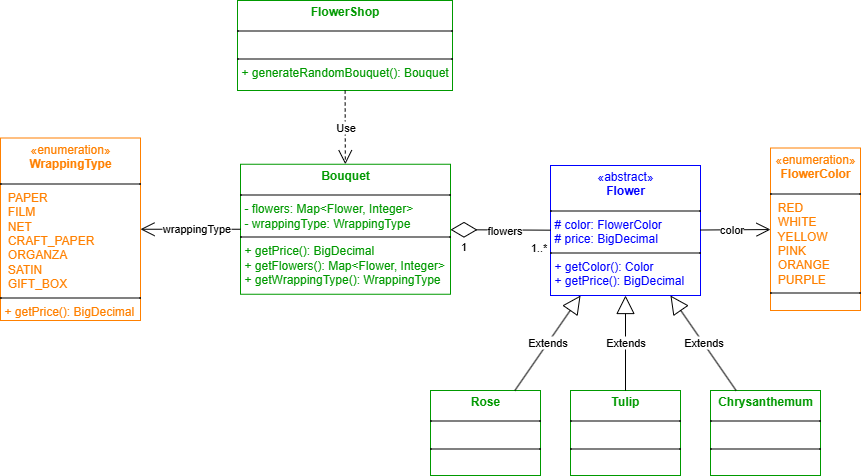

The diagram above was exported from draw.io. Its source (the exported page's mxGraphModel, read from the mxfile embedded in the PNG):
<mxGraphModel dx="1185" dy="662" grid="1" gridSize="10" guides="1" tooltips="1" connect="1" arrows="1" fold="1" page="1" pageScale="1" pageWidth="827" pageHeight="1169" math="0" shadow="0">
  <root>
    <mxCell id="0" />
    <mxCell id="1" parent="0" />
    <mxCell id="mCPtaFAOJ0TVO9XsCDUP-1" value="&lt;p style=&quot;margin:0px;margin-top:4px;text-align:center;&quot;&gt;&lt;/p&gt;&lt;div style=&quot;text-align: center;&quot;&gt;&lt;font style=&quot;color: rgb(0, 0, 255);&quot;&gt;&lt;span style=&quot;background-color: transparent; text-align: left;&quot;&gt;«abstract&lt;/span&gt;&lt;span style=&quot;background-color: transparent; text-align: left;&quot;&gt;»&lt;/span&gt;&lt;/font&gt;&lt;/div&gt;&lt;div style=&quot;text-align: center;&quot;&gt;&lt;b style=&quot;background-color: transparent;&quot;&gt;&lt;font style=&quot;color: rgb(0, 0, 255);&quot;&gt;Flower&lt;/font&gt;&lt;/b&gt;&lt;/div&gt;&lt;p&gt;&lt;/p&gt;&lt;hr size=&quot;1&quot; style=&quot;border-style:solid;&quot;&gt;&lt;p style=&quot;margin:0px;margin-left:4px;&quot;&gt;&lt;span style=&quot;color: rgb(0, 0, 255); background-color: transparent;&quot;&gt;# color: FlowerColor&lt;br&gt;&lt;/span&gt;&lt;/p&gt;&lt;p style=&quot;margin:0px;margin-left:4px;&quot;&gt;&lt;span style=&quot;color: rgb(0, 0, 255);&quot;&gt;# price: BigDecimal&lt;/span&gt;&lt;span style=&quot;color: rgb(0, 0, 255); background-color: transparent;&quot;&gt;&lt;/span&gt;&lt;/p&gt;&lt;hr size=&quot;1&quot; style=&quot;border-style:solid;&quot;&gt;&lt;p style=&quot;margin:0px;margin-left:4px;&quot;&gt;&lt;span style=&quot;color: rgb(0, 0, 255); background-color: transparent;&quot;&gt;+ getColor(): Color&lt;/span&gt;&lt;/p&gt;&lt;p style=&quot;margin: 0px 0px 0px 4px;&quot;&gt;&lt;span style=&quot;color: rgb(0, 0, 255); background-color: transparent;&quot;&gt;+ getPrice(): BigDecimal&lt;/span&gt;&lt;/p&gt;" style="verticalAlign=top;align=left;overflow=fill;html=1;whiteSpace=wrap;strokeColor=#0000FF;" parent="1" vertex="1">
      <mxGeometry x="560" y="175" width="150" height="130" as="geometry" />
    </mxCell>
    <mxCell id="mCPtaFAOJ0TVO9XsCDUP-4" value="&lt;p style=&quot;margin:0px;margin-top:4px;text-align:center;&quot;&gt;&lt;/p&gt;&lt;div style=&quot;text-align: center;&quot;&gt;&lt;font style=&quot;color: rgb(255, 128, 0);&quot;&gt;&lt;span style=&quot;background-color: transparent; text-align: left;&quot;&gt;«enumeration&lt;/span&gt;&lt;span style=&quot;background-color: transparent; text-align: left;&quot;&gt;»&lt;/span&gt;&lt;/font&gt;&lt;/div&gt;&lt;div style=&quot;text-align: center;&quot;&gt;&lt;font color=&quot;#ff8000&quot;&gt;&lt;b&gt;FlowerColor&lt;/b&gt;&lt;/font&gt;&lt;/div&gt;&lt;p&gt;&lt;/p&gt;&lt;hr size=&quot;1&quot; style=&quot;border-style:solid;&quot;&gt;&lt;p style=&quot;margin:0px;margin-left:4px;&quot;&gt;&lt;font style=&quot;color: rgb(255, 128, 0);&quot;&gt;&amp;nbsp;RED&lt;/font&gt;&lt;/p&gt;&lt;p style=&quot;margin:0px;margin-left:4px;&quot;&gt;&lt;font style=&quot;color: rgb(255, 128, 0);&quot;&gt;&amp;nbsp;WHITE&lt;/font&gt;&lt;/p&gt;&lt;p style=&quot;margin:0px;margin-left:4px;&quot;&gt;&lt;font style=&quot;color: rgb(255, 128, 0);&quot;&gt;&amp;nbsp;YELLOW&lt;br&gt;&amp;nbsp;PINK&lt;/font&gt;&lt;/p&gt;&lt;p style=&quot;margin:0px;margin-left:4px;&quot;&gt;&lt;font style=&quot;color: rgb(255, 128, 0);&quot;&gt;&amp;nbsp;ORANGE&lt;/font&gt;&lt;/p&gt;&lt;p style=&quot;margin:0px;margin-left:4px;&quot;&gt;&lt;font style=&quot;color: rgb(255, 128, 0);&quot;&gt;&amp;nbsp;PURPLE&lt;/font&gt;&lt;/p&gt;&lt;hr size=&quot;1&quot; style=&quot;border-style:solid;&quot;&gt;&lt;p style=&quot;margin:0px;margin-left:4px;&quot;&gt;&lt;br&gt;&lt;/p&gt;" style="verticalAlign=top;align=left;overflow=fill;html=1;whiteSpace=wrap;strokeColor=#FF8000;" parent="1" vertex="1">
      <mxGeometry x="780" y="157.5" width="90" height="162.5" as="geometry" />
    </mxCell>
    <mxCell id="mCPtaFAOJ0TVO9XsCDUP-9" value="&lt;p style=&quot;margin:0px;margin-top:4px;text-align:center;&quot;&gt;&lt;/p&gt;&lt;div style=&quot;text-align: center;&quot;&gt;&lt;b&gt;&lt;font style=&quot;color: rgb(0, 153, 0);&quot;&gt;Rose&lt;/font&gt;&lt;/b&gt;&lt;/div&gt;&lt;p&gt;&lt;/p&gt;&lt;hr size=&quot;1&quot; style=&quot;border-style:solid;&quot;&gt;&lt;p style=&quot;margin:0px;margin-left:4px;&quot;&gt;&lt;br&gt;&lt;/p&gt;&lt;hr size=&quot;1&quot; style=&quot;border-style:solid;&quot;&gt;&lt;p style=&quot;margin:0px;margin-left:4px;&quot;&gt;&lt;br&gt;&lt;/p&gt;" style="verticalAlign=top;align=left;overflow=fill;html=1;whiteSpace=wrap;strokeColor=#009900;" parent="1" vertex="1">
      <mxGeometry x="440" y="400" width="110" height="85" as="geometry" />
    </mxCell>
    <mxCell id="mCPtaFAOJ0TVO9XsCDUP-10" value="Extends" style="endArrow=block;endSize=16;endFill=0;html=1;rounded=0;" parent="1" source="mCPtaFAOJ0TVO9XsCDUP-9" target="mCPtaFAOJ0TVO9XsCDUP-1" edge="1">
      <mxGeometry width="160" relative="1" as="geometry">
        <mxPoint x="570" y="500" as="sourcePoint" />
        <mxPoint x="730" y="500" as="targetPoint" />
      </mxGeometry>
    </mxCell>
    <mxCell id="v-6OL1eab-6oBtyPQXFs-2" value="&lt;p style=&quot;margin:0px;margin-top:4px;text-align:center;&quot;&gt;&lt;/p&gt;&lt;div style=&quot;text-align: center;&quot;&gt;&lt;font color=&quot;#009900&quot;&gt;&lt;b&gt;Tulip&lt;/b&gt;&lt;/font&gt;&lt;/div&gt;&lt;p&gt;&lt;/p&gt;&lt;hr size=&quot;1&quot; style=&quot;border-style:solid;&quot;&gt;&lt;p style=&quot;margin:0px;margin-left:4px;&quot;&gt;&lt;br&gt;&lt;/p&gt;&lt;hr size=&quot;1&quot; style=&quot;border-style:solid;&quot;&gt;&lt;p style=&quot;margin:0px;margin-left:4px;&quot;&gt;&lt;br&gt;&lt;/p&gt;" style="verticalAlign=top;align=left;overflow=fill;html=1;whiteSpace=wrap;strokeColor=#009900;" parent="1" vertex="1">
      <mxGeometry x="580" y="400" width="110" height="85" as="geometry" />
    </mxCell>
    <mxCell id="v-6OL1eab-6oBtyPQXFs-3" value="Extends" style="endArrow=block;endSize=16;endFill=0;html=1;rounded=0;" parent="1" source="v-6OL1eab-6oBtyPQXFs-2" target="mCPtaFAOJ0TVO9XsCDUP-1" edge="1">
      <mxGeometry width="160" relative="1" as="geometry">
        <mxPoint x="710" y="587" as="sourcePoint" />
        <mxPoint x="700" y="470" as="targetPoint" />
      </mxGeometry>
    </mxCell>
    <mxCell id="v-6OL1eab-6oBtyPQXFs-4" value="&lt;p style=&quot;margin:0px;margin-top:4px;text-align:center;&quot;&gt;&lt;/p&gt;&lt;div style=&quot;text-align: center;&quot;&gt;&lt;font color=&quot;#009900&quot;&gt;&lt;b&gt;Chrysanthemum&lt;/b&gt;&lt;/font&gt;&lt;/div&gt;&lt;p&gt;&lt;/p&gt;&lt;hr size=&quot;1&quot; style=&quot;border-style:solid;&quot;&gt;&lt;p style=&quot;margin:0px;margin-left:4px;&quot;&gt;&lt;br&gt;&lt;/p&gt;&lt;hr size=&quot;1&quot; style=&quot;border-style:solid;&quot;&gt;&lt;p style=&quot;margin:0px;margin-left:4px;&quot;&gt;&lt;br&gt;&lt;/p&gt;" style="verticalAlign=top;align=left;overflow=fill;html=1;whiteSpace=wrap;strokeColor=#009900;" parent="1" vertex="1">
      <mxGeometry x="720" y="400" width="110" height="85" as="geometry" />
    </mxCell>
    <mxCell id="v-6OL1eab-6oBtyPQXFs-5" value="Extends" style="endArrow=block;endSize=16;endFill=0;html=1;rounded=0;" parent="1" source="v-6OL1eab-6oBtyPQXFs-4" target="mCPtaFAOJ0TVO9XsCDUP-1" edge="1">
      <mxGeometry width="160" relative="1" as="geometry">
        <mxPoint x="620" y="587" as="sourcePoint" />
        <mxPoint x="624" y="460" as="targetPoint" />
      </mxGeometry>
    </mxCell>
    <mxCell id="v-6OL1eab-6oBtyPQXFs-7" value="&lt;p style=&quot;margin:0px;margin-top:4px;text-align:center;&quot;&gt;&lt;/p&gt;&lt;div style=&quot;text-align: center;&quot;&gt;&lt;b&gt;&lt;font style=&quot;color: rgb(0, 153, 0);&quot;&gt;Bouquet&lt;/font&gt;&lt;/b&gt;&lt;/div&gt;&lt;p&gt;&lt;/p&gt;&lt;hr size=&quot;1&quot; style=&quot;border-style:solid;&quot;&gt;&lt;p style=&quot;margin: 0px 0px 0px 4px;&quot;&gt;&lt;font style=&quot;color: rgb(0, 153, 0);&quot;&gt;- flowers:&amp;nbsp;&lt;/font&gt;&lt;span style=&quot;color: rgb(0, 153, 0); background-color: transparent;&quot;&gt;Map&amp;lt;Flower, Integer&amp;gt;&lt;/span&gt;&lt;/p&gt;&lt;p style=&quot;margin: 0px 0px 0px 4px;&quot;&gt;&lt;font style=&quot;color: rgb(0, 153, 0);&quot;&gt;- wrappingType: WrappingType&lt;/font&gt;&lt;/p&gt;&lt;hr style=&quot;border-style: solid;&quot; size=&quot;1&quot;&gt;&lt;p style=&quot;margin: 0px 0px 0px 4px;&quot;&gt;&lt;font style=&quot;color: rgb(0, 153, 0);&quot;&gt;+ getPrice(&lt;/font&gt;&lt;span style=&quot;color: rgb(0, 153, 0); background-color: transparent;&quot;&gt;): BigDecimal&lt;br&gt;+ getFlowers(): Map&amp;lt;Flower, Integer&amp;gt;&lt;/span&gt;&lt;/p&gt;&lt;p style=&quot;margin: 0px 0px 0px 4px;&quot;&gt;&lt;span style=&quot;color: rgb(0, 153, 0); background-color: transparent;&quot;&gt;+ getWrappingType(): WrappingType&lt;/span&gt;&lt;/p&gt;" style="verticalAlign=top;align=left;overflow=fill;html=1;whiteSpace=wrap;strokeColor=#009900;" parent="1" vertex="1">
      <mxGeometry x="250" y="173.75" width="210" height="130" as="geometry" />
    </mxCell>
    <mxCell id="v-6OL1eab-6oBtyPQXFs-8" value="&lt;p style=&quot;margin:0px;margin-top:4px;text-align:center;&quot;&gt;&lt;/p&gt;&lt;div style=&quot;text-align: center;&quot;&gt;&lt;font style=&quot;color: rgb(255, 128, 0);&quot;&gt;&lt;span style=&quot;background-color: transparent; text-align: left;&quot;&gt;«enumeration&lt;/span&gt;&lt;span style=&quot;background-color: transparent; text-align: left;&quot;&gt;»&lt;/span&gt;&lt;/font&gt;&lt;/div&gt;&lt;div style=&quot;text-align: center;&quot;&gt;&lt;font color=&quot;#ff8000&quot;&gt;&lt;b&gt;WrappingType&lt;/b&gt;&lt;/font&gt;&lt;/div&gt;&lt;p&gt;&lt;/p&gt;&lt;hr size=&quot;1&quot; style=&quot;border-style:solid;&quot;&gt;&lt;p style=&quot;margin:0px;margin-left:4px;&quot;&gt;&lt;font style=&quot;color: rgb(255, 128, 0);&quot;&gt;&amp;nbsp;PAPER&lt;/font&gt;&lt;/p&gt;&lt;p style=&quot;margin:0px;margin-left:4px;&quot;&gt;&lt;font style=&quot;color: rgb(255, 128, 0);&quot;&gt;&amp;nbsp;FILM&lt;/font&gt;&lt;/p&gt;&lt;p style=&quot;margin:0px;margin-left:4px;&quot;&gt;&lt;font style=&quot;color: rgb(255, 128, 0);&quot;&gt;&amp;nbsp;NET&lt;br&gt;&amp;nbsp;CRAFT_PAPER&lt;/font&gt;&lt;/p&gt;&lt;p style=&quot;margin:0px;margin-left:4px;&quot;&gt;&lt;font style=&quot;color: rgb(255, 128, 0);&quot;&gt;&amp;nbsp;&lt;/font&gt;&lt;span style=&quot;color: rgb(255, 128, 0); background-color: transparent;&quot;&gt;ORGANZA&lt;/span&gt;&lt;/p&gt;&lt;p style=&quot;margin:0px;margin-left:4px;&quot;&gt;&lt;font color=&quot;#ff8000&quot;&gt;&amp;nbsp;SATIN&lt;/font&gt;&lt;/p&gt;&lt;p style=&quot;margin:0px;margin-left:4px;&quot;&gt;&lt;font color=&quot;#ff8000&quot;&gt;&amp;nbsp;GIFT_BOX&lt;/font&gt;&lt;/p&gt;&lt;hr size=&quot;1&quot; style=&quot;border-style:solid;&quot;&gt;&lt;p style=&quot;margin:0px;margin-left:4px;&quot;&gt;&lt;font style=&quot;color: rgb(255, 128, 0);&quot;&gt;+ getPrice(): BigDecimal&lt;/font&gt;&lt;/p&gt;" style="verticalAlign=top;align=left;overflow=fill;html=1;whiteSpace=wrap;strokeColor=#FF8000;" parent="1" vertex="1">
      <mxGeometry x="10" y="147.5" width="140" height="182.5" as="geometry" />
    </mxCell>
    <mxCell id="v-6OL1eab-6oBtyPQXFs-11" value="" style="endArrow=diamondThin;endFill=0;endSize=24;html=1;rounded=0;" parent="1" source="mCPtaFAOJ0TVO9XsCDUP-1" target="v-6OL1eab-6oBtyPQXFs-7" edge="1">
      <mxGeometry width="160" relative="1" as="geometry">
        <mxPoint x="580" y="120" as="sourcePoint" />
        <mxPoint x="510" y="120" as="targetPoint" />
      </mxGeometry>
    </mxCell>
    <mxCell id="v-6OL1eab-6oBtyPQXFs-15" value="1..*" style="edgeLabel;html=1;align=center;verticalAlign=middle;resizable=0;points=[];" parent="v-6OL1eab-6oBtyPQXFs-11" vertex="1" connectable="0">
      <mxGeometry x="0.1167" y="1" relative="1" as="geometry">
        <mxPoint x="44" y="16" as="offset" />
      </mxGeometry>
    </mxCell>
    <mxCell id="v-6OL1eab-6oBtyPQXFs-16" value="1" style="edgeLabel;html=1;align=center;verticalAlign=middle;resizable=0;points=[];" parent="v-6OL1eab-6oBtyPQXFs-11" vertex="1" connectable="0">
      <mxGeometry x="0.1375" relative="1" as="geometry">
        <mxPoint x="-31" y="16" as="offset" />
      </mxGeometry>
    </mxCell>
    <mxCell id="v-6OL1eab-6oBtyPQXFs-17" value="flowers" style="edgeLabel;html=1;align=center;verticalAlign=middle;resizable=0;points=[];" parent="v-6OL1eab-6oBtyPQXFs-11" vertex="1" connectable="0">
      <mxGeometry x="-0.1914" y="1" relative="1" as="geometry">
        <mxPoint x="-6" y="-1" as="offset" />
      </mxGeometry>
    </mxCell>
    <mxCell id="v-6OL1eab-6oBtyPQXFs-21" value="" style="endArrow=open;endFill=1;endSize=12;html=1;rounded=0;" parent="1" source="v-6OL1eab-6oBtyPQXFs-7" target="v-6OL1eab-6oBtyPQXFs-8" edge="1">
      <mxGeometry width="160" relative="1" as="geometry">
        <mxPoint x="240" y="380" as="sourcePoint" />
        <mxPoint x="400" y="380" as="targetPoint" />
      </mxGeometry>
    </mxCell>
    <mxCell id="v-6OL1eab-6oBtyPQXFs-23" value="wrappingType" style="edgeLabel;html=1;align=center;verticalAlign=middle;resizable=0;points=[];" parent="v-6OL1eab-6oBtyPQXFs-21" vertex="1" connectable="0">
      <mxGeometry x="0.0667" relative="1" as="geometry">
        <mxPoint x="8" y="-1" as="offset" />
      </mxGeometry>
    </mxCell>
    <mxCell id="v-6OL1eab-6oBtyPQXFs-22" value="" style="endArrow=open;endFill=1;endSize=12;html=1;rounded=0;" parent="1" source="mCPtaFAOJ0TVO9XsCDUP-1" target="mCPtaFAOJ0TVO9XsCDUP-4" edge="1">
      <mxGeometry width="160" relative="1" as="geometry">
        <mxPoint x="530" y="320" as="sourcePoint" />
        <mxPoint x="690" y="320" as="targetPoint" />
      </mxGeometry>
    </mxCell>
    <mxCell id="v-6OL1eab-6oBtyPQXFs-24" value="color" style="edgeLabel;html=1;align=center;verticalAlign=middle;resizable=0;points=[];" parent="v-6OL1eab-6oBtyPQXFs-22" vertex="1" connectable="0">
      <mxGeometry relative="1" as="geometry">
        <mxPoint x="-4" y="-1" as="offset" />
      </mxGeometry>
    </mxCell>
    <mxCell id="v-6OL1eab-6oBtyPQXFs-25" value="&lt;p style=&quot;margin:0px;margin-top:4px;text-align:center;&quot;&gt;&lt;/p&gt;&lt;div style=&quot;text-align: center;&quot;&gt;&lt;b&gt;&lt;font style=&quot;color: rgb(0, 153, 0);&quot;&gt;FlowerShop&lt;/font&gt;&lt;/b&gt;&lt;/div&gt;&lt;p&gt;&lt;/p&gt;&lt;hr size=&quot;1&quot; style=&quot;border-style:solid;&quot;&gt;&lt;p style=&quot;margin: 0px 0px 0px 4px;&quot;&gt;&lt;br&gt;&lt;/p&gt;&lt;hr style=&quot;border-style: solid;&quot; size=&quot;1&quot;&gt;&lt;p style=&quot;margin: 0px 0px 0px 4px;&quot;&gt;&lt;font color=&quot;#009900&quot;&gt;+ generateRandomBouquet(): Bouquet&lt;/font&gt;&lt;/p&gt;" style="verticalAlign=top;align=left;overflow=fill;html=1;whiteSpace=wrap;strokeColor=#009900;" parent="1" vertex="1">
      <mxGeometry x="247" y="10" width="215" height="90" as="geometry" />
    </mxCell>
    <mxCell id="v-6OL1eab-6oBtyPQXFs-26" value="Use" style="endArrow=open;endSize=12;dashed=1;html=1;rounded=0;" parent="1" source="v-6OL1eab-6oBtyPQXFs-25" target="v-6OL1eab-6oBtyPQXFs-7" edge="1">
      <mxGeometry width="160" relative="1" as="geometry">
        <mxPoint x="380" y="300" as="sourcePoint" />
        <mxPoint x="540" y="300" as="targetPoint" />
      </mxGeometry>
    </mxCell>
  </root>
</mxGraphModel>